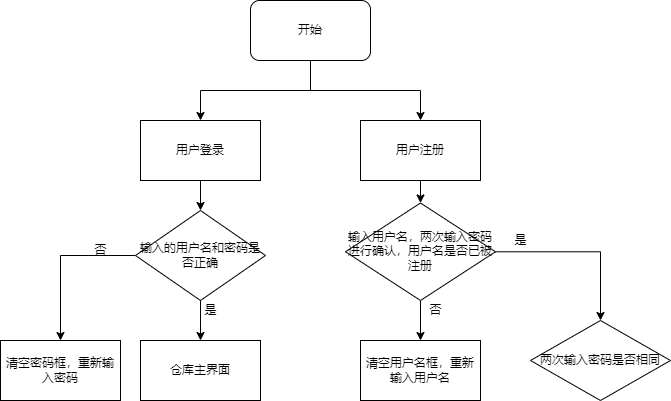

The diagram above was exported from draw.io. Its source (the exported page's mxGraphModel, read from the mxfile embedded in the PNG):
<mxGraphModel dx="1052" dy="586" grid="1" gridSize="10" guides="1" tooltips="1" connect="1" arrows="1" fold="1" page="1" pageScale="1" pageWidth="827" pageHeight="1169" math="0" shadow="0">
  <root>
    <mxCell id="WIyWlLk6GJQsqaUBKTNV-0" />
    <mxCell id="WIyWlLk6GJQsqaUBKTNV-1" parent="WIyWlLk6GJQsqaUBKTNV-0" />
    <mxCell id="ZquPV5RPYVmDiuaU8ykx-17" style="edgeStyle=orthogonalEdgeStyle;rounded=0;orthogonalLoop=1;jettySize=auto;html=1;exitX=0.5;exitY=1;exitDx=0;exitDy=0;" edge="1" parent="WIyWlLk6GJQsqaUBKTNV-1" source="ZquPV5RPYVmDiuaU8ykx-9" target="ZquPV5RPYVmDiuaU8ykx-14">
      <mxGeometry relative="1" as="geometry" />
    </mxCell>
    <mxCell id="ZquPV5RPYVmDiuaU8ykx-18" style="edgeStyle=orthogonalEdgeStyle;rounded=0;orthogonalLoop=1;jettySize=auto;html=1;exitX=0.5;exitY=1;exitDx=0;exitDy=0;entryX=0.5;entryY=0;entryDx=0;entryDy=0;" edge="1" parent="WIyWlLk6GJQsqaUBKTNV-1" source="ZquPV5RPYVmDiuaU8ykx-9" target="ZquPV5RPYVmDiuaU8ykx-16">
      <mxGeometry relative="1" as="geometry" />
    </mxCell>
    <mxCell id="ZquPV5RPYVmDiuaU8ykx-9" value="开始" style="rounded=1;whiteSpace=wrap;html=1;" vertex="1" parent="WIyWlLk6GJQsqaUBKTNV-1">
      <mxGeometry x="310" y="60" width="120" height="60" as="geometry" />
    </mxCell>
    <mxCell id="ZquPV5RPYVmDiuaU8ykx-21" style="edgeStyle=orthogonalEdgeStyle;rounded=0;orthogonalLoop=1;jettySize=auto;html=1;entryX=0.5;entryY=0;entryDx=0;entryDy=0;" edge="1" parent="WIyWlLk6GJQsqaUBKTNV-1" source="ZquPV5RPYVmDiuaU8ykx-14" target="ZquPV5RPYVmDiuaU8ykx-20">
      <mxGeometry relative="1" as="geometry" />
    </mxCell>
    <mxCell id="ZquPV5RPYVmDiuaU8ykx-14" value="用户登录" style="rounded=0;whiteSpace=wrap;html=1;" vertex="1" parent="WIyWlLk6GJQsqaUBKTNV-1">
      <mxGeometry x="200" y="180" width="120" height="60" as="geometry" />
    </mxCell>
    <mxCell id="ZquPV5RPYVmDiuaU8ykx-31" value="" style="edgeStyle=orthogonalEdgeStyle;rounded=0;orthogonalLoop=1;jettySize=auto;html=1;" edge="1" parent="WIyWlLk6GJQsqaUBKTNV-1" source="ZquPV5RPYVmDiuaU8ykx-16" target="ZquPV5RPYVmDiuaU8ykx-30">
      <mxGeometry relative="1" as="geometry" />
    </mxCell>
    <mxCell id="ZquPV5RPYVmDiuaU8ykx-16" value="用户注册" style="rounded=0;whiteSpace=wrap;html=1;" vertex="1" parent="WIyWlLk6GJQsqaUBKTNV-1">
      <mxGeometry x="420" y="180" width="120" height="60" as="geometry" />
    </mxCell>
    <mxCell id="ZquPV5RPYVmDiuaU8ykx-22" style="edgeStyle=orthogonalEdgeStyle;rounded=0;orthogonalLoop=1;jettySize=auto;html=1;" edge="1" parent="WIyWlLk6GJQsqaUBKTNV-1" source="ZquPV5RPYVmDiuaU8ykx-20">
      <mxGeometry relative="1" as="geometry">
        <mxPoint x="120" y="400" as="targetPoint" />
      </mxGeometry>
    </mxCell>
    <mxCell id="ZquPV5RPYVmDiuaU8ykx-27" style="edgeStyle=orthogonalEdgeStyle;rounded=0;orthogonalLoop=1;jettySize=auto;html=1;entryX=0.5;entryY=0;entryDx=0;entryDy=0;" edge="1" parent="WIyWlLk6GJQsqaUBKTNV-1" source="ZquPV5RPYVmDiuaU8ykx-20" target="ZquPV5RPYVmDiuaU8ykx-25">
      <mxGeometry relative="1" as="geometry" />
    </mxCell>
    <mxCell id="ZquPV5RPYVmDiuaU8ykx-20" value="输入的用户名和密码是否正确" style="rhombus;whiteSpace=wrap;html=1;" vertex="1" parent="WIyWlLk6GJQsqaUBKTNV-1">
      <mxGeometry x="195" y="270" width="130" height="90" as="geometry" />
    </mxCell>
    <mxCell id="ZquPV5RPYVmDiuaU8ykx-23" value="清空密码框，重新输入密码" style="rounded=0;whiteSpace=wrap;html=1;" vertex="1" parent="WIyWlLk6GJQsqaUBKTNV-1">
      <mxGeometry x="60" y="400" width="120" height="60" as="geometry" />
    </mxCell>
    <mxCell id="ZquPV5RPYVmDiuaU8ykx-24" value="否" style="text;html=1;align=center;verticalAlign=middle;resizable=0;points=[];autosize=1;strokeColor=none;fillColor=none;" vertex="1" parent="WIyWlLk6GJQsqaUBKTNV-1">
      <mxGeometry x="145" y="300" width="30" height="20" as="geometry" />
    </mxCell>
    <mxCell id="ZquPV5RPYVmDiuaU8ykx-25" value="仓库主界面" style="rounded=0;whiteSpace=wrap;html=1;" vertex="1" parent="WIyWlLk6GJQsqaUBKTNV-1">
      <mxGeometry x="200" y="400" width="120" height="60" as="geometry" />
    </mxCell>
    <mxCell id="ZquPV5RPYVmDiuaU8ykx-34" style="edgeStyle=orthogonalEdgeStyle;rounded=0;orthogonalLoop=1;jettySize=auto;html=1;" edge="1" parent="WIyWlLk6GJQsqaUBKTNV-1" source="ZquPV5RPYVmDiuaU8ykx-30">
      <mxGeometry relative="1" as="geometry">
        <mxPoint x="480" y="400" as="targetPoint" />
      </mxGeometry>
    </mxCell>
    <mxCell id="ZquPV5RPYVmDiuaU8ykx-36" style="edgeStyle=orthogonalEdgeStyle;rounded=0;orthogonalLoop=1;jettySize=auto;html=1;" edge="1" parent="WIyWlLk6GJQsqaUBKTNV-1" source="ZquPV5RPYVmDiuaU8ykx-30" target="ZquPV5RPYVmDiuaU8ykx-33">
      <mxGeometry relative="1" as="geometry" />
    </mxCell>
    <mxCell id="ZquPV5RPYVmDiuaU8ykx-30" value="&lt;span&gt;输入用户名，两次输入密码进行确认，用户名是否已被注册&lt;/span&gt;" style="rhombus;whiteSpace=wrap;html=1;" vertex="1" parent="WIyWlLk6GJQsqaUBKTNV-1">
      <mxGeometry x="405" y="262.5" width="150" height="97.5" as="geometry" />
    </mxCell>
    <mxCell id="ZquPV5RPYVmDiuaU8ykx-33" value="两次输入密码是否相同" style="rhombus;whiteSpace=wrap;html=1;" vertex="1" parent="WIyWlLk6GJQsqaUBKTNV-1">
      <mxGeometry x="590" y="380" width="140" height="80" as="geometry" />
    </mxCell>
    <mxCell id="ZquPV5RPYVmDiuaU8ykx-35" value="清空用户名框，重新输入用户名" style="rounded=0;whiteSpace=wrap;html=1;" vertex="1" parent="WIyWlLk6GJQsqaUBKTNV-1">
      <mxGeometry x="420" y="400" width="120" height="60" as="geometry" />
    </mxCell>
    <mxCell id="ZquPV5RPYVmDiuaU8ykx-37" value="是" style="text;html=1;align=center;verticalAlign=middle;resizable=0;points=[];autosize=1;strokeColor=none;fillColor=none;" vertex="1" parent="WIyWlLk6GJQsqaUBKTNV-1">
      <mxGeometry x="565" y="290" width="30" height="20" as="geometry" />
    </mxCell>
    <mxCell id="ZquPV5RPYVmDiuaU8ykx-38" value="否" style="text;html=1;align=center;verticalAlign=middle;resizable=0;points=[];autosize=1;strokeColor=none;fillColor=none;" vertex="1" parent="WIyWlLk6GJQsqaUBKTNV-1">
      <mxGeometry x="480" y="360" width="30" height="20" as="geometry" />
    </mxCell>
    <mxCell id="ZquPV5RPYVmDiuaU8ykx-39" value="是" style="text;html=1;align=center;verticalAlign=middle;resizable=0;points=[];autosize=1;strokeColor=none;fillColor=none;" vertex="1" parent="WIyWlLk6GJQsqaUBKTNV-1">
      <mxGeometry x="255" y="360" width="30" height="20" as="geometry" />
    </mxCell>
  </root>
</mxGraphModel>